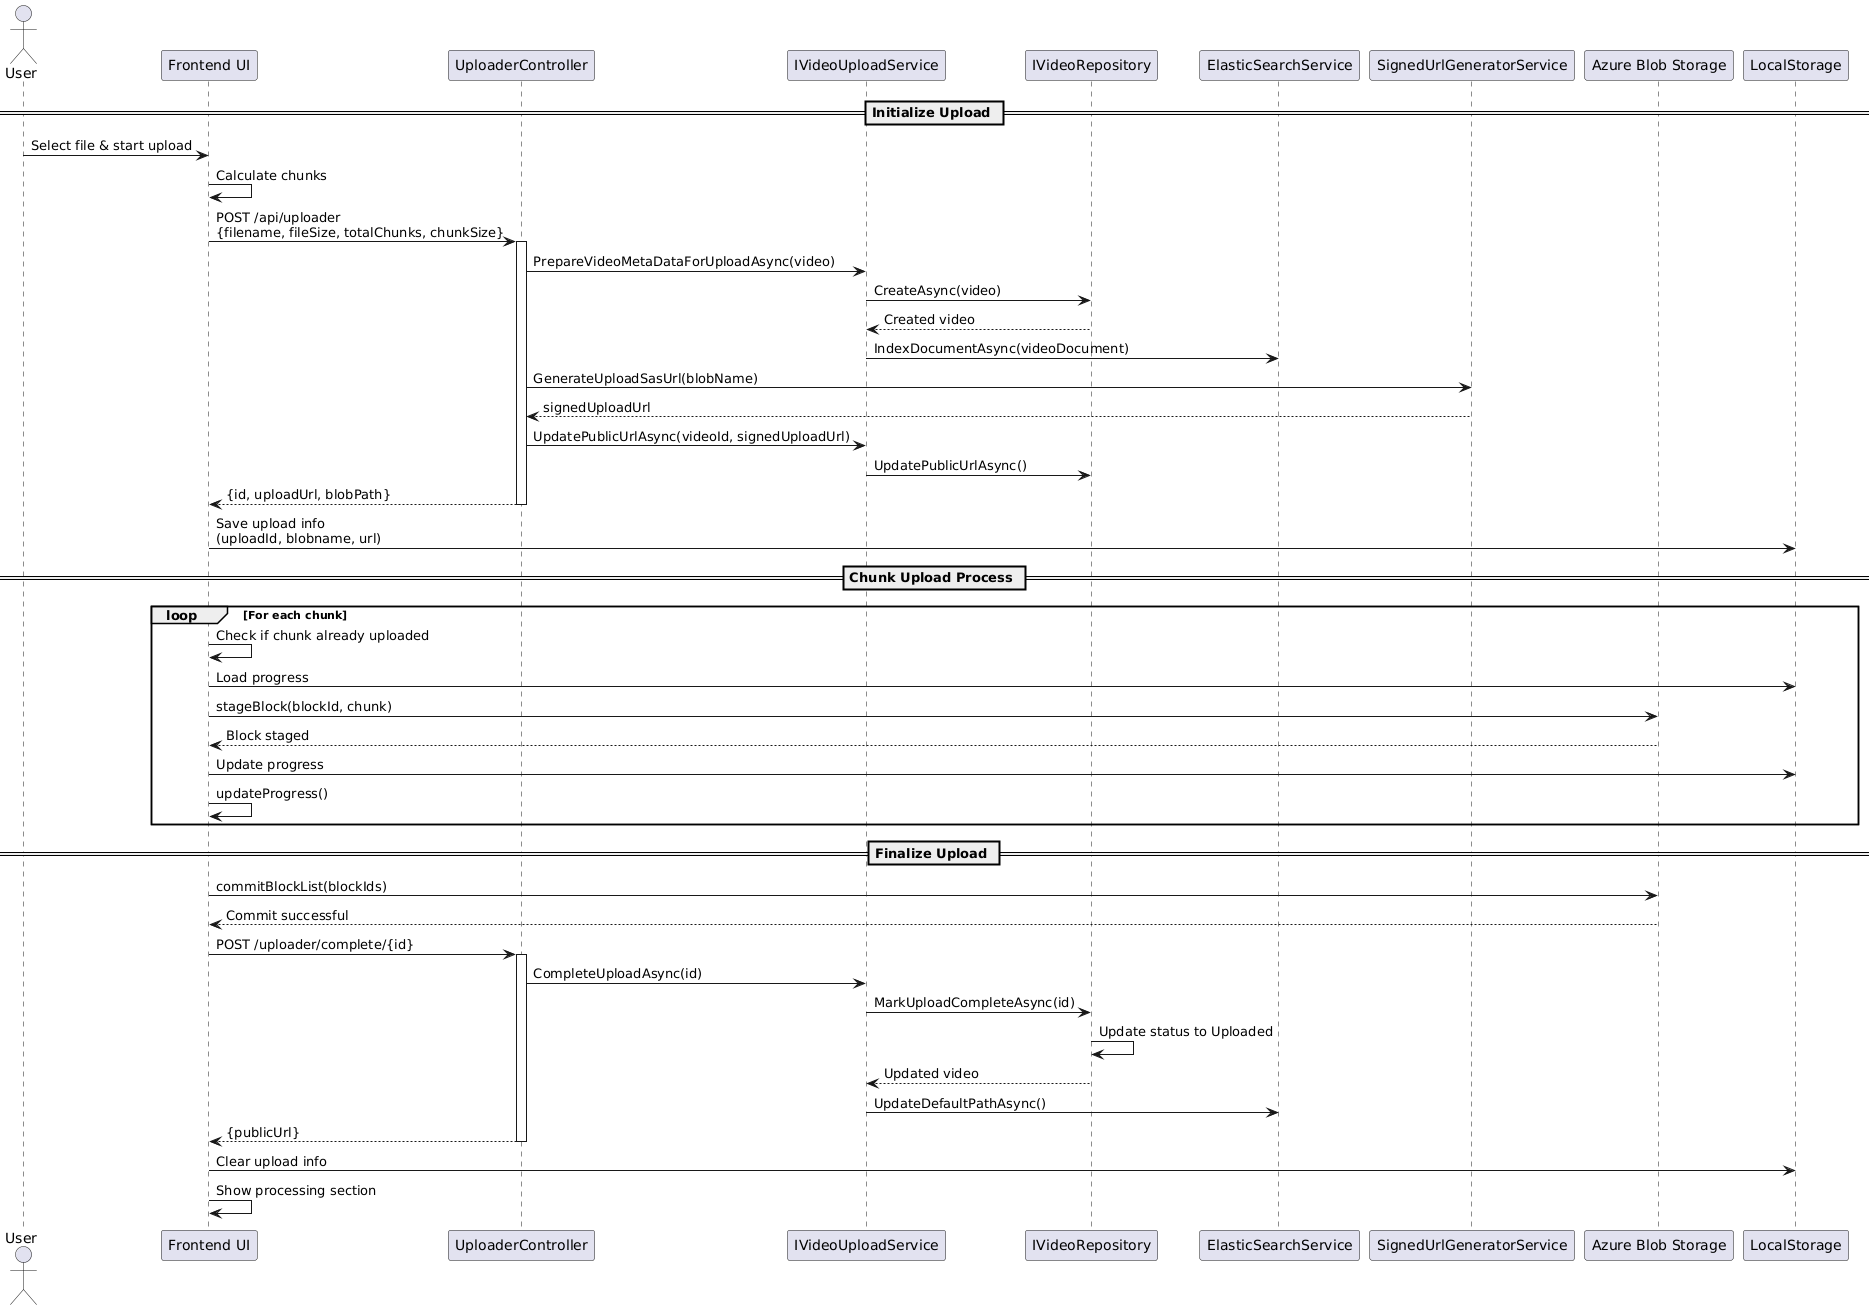

The diagram above was rendered by PlantUML. Its source (embedded in the PNG):
@startuml
actor User
participant "Frontend UI" as UI
participant "UploaderController" as UC
participant "IVideoUploadService" as VUS
participant "IVideoRepository" as VR
participant "ElasticSearchService" as ES
participant "SignedUrlGeneratorService" as SUGS
participant "Azure Blob Storage" as ABS
participant "LocalStorage" as LS

== Initialize Upload ==
User -> UI: Select file & start upload
UI -> UI: Calculate chunks

UI -> UC: POST /api/uploader\n{filename, fileSize, totalChunks, chunkSize}
activate UC

UC -> VUS: PrepareVideoMetaDataForUploadAsync(video)
VUS -> VR: CreateAsync(video)
VR --> VUS: Created video
VUS -> ES: IndexDocumentAsync(videoDocument)

UC -> SUGS: GenerateUploadSasUrl(blobName)
SUGS --> UC: signedUploadUrl
UC -> VUS: UpdatePublicUrlAsync(videoId, signedUploadUrl)
VUS -> VR: UpdatePublicUrlAsync()

UC --> UI: {id, uploadUrl, blobPath}
deactivate UC

UI -> LS: Save upload info\n(uploadId, blobname, url)

== Chunk Upload Process ==
loop For each chunk
    UI -> UI: Check if chunk already uploaded
    UI -> LS: Load progress
    
    UI -> ABS: stageBlock(blockId, chunk)
    ABS --> UI: Block staged
    
    UI -> LS: Update progress
    UI -> UI: updateProgress()
end

== Finalize Upload ==
UI -> ABS: commitBlockList(blockIds)
ABS --> UI: Commit successful

UI -> UC: POST /uploader/complete/{id}
activate UC
UC -> VUS: CompleteUploadAsync(id)
VUS -> VR: MarkUploadCompleteAsync(id)
VR -> VR: Update status to Uploaded
VR --> VUS: Updated video
VUS -> ES: UpdateDefaultPathAsync()
UC --> UI: {publicUrl}
deactivate UC

UI -> LS: Clear upload info
UI -> UI: Show processing section
@enduml